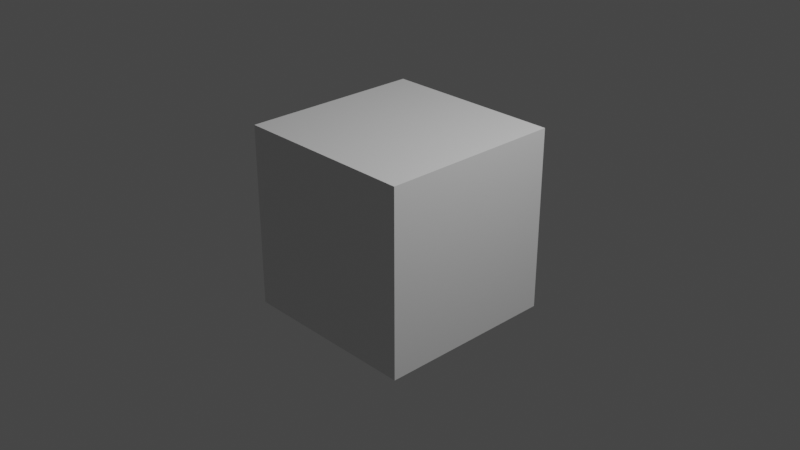 # Source: test.blend  (saved by Blender 2.93.21; exported with 4.5.12 LTS)
import bpy
from mathutils import Matrix  # noqa: F401  (used for matrix-valued properties, if any)

bpy.ops.wm.read_factory_settings(use_empty=True)
scene = bpy.context.scene
scene.name = 'Scene'

# ---- collections
col_collection = bpy.data.collections.new('Collection'); scene.collection.children.link(col_collection)

# ---- materials (node trees are filled in below, after node groups)
mat_material = bpy.data.materials.new('Material')
mat_material.alpha_threshold = 0.0
mat_material.use_transparent_shadow = False
mat_material.line_color = (0.0, 0.0, 0.0, 1.0)

# ---- material node trees
mat_material.use_nodes = True; mat_material.node_tree.nodes.clear()
_N = mat_material.node_tree.nodes; _L = mat_material.node_tree.links
n0 = _N.new('ShaderNodeOutputMaterial'); n0.name = 'Material Output'; n0.location = (300, 300)
n1 = _N.new('ShaderNodeBsdfPrincipled'); n1.name = 'Principled BSDF'; n1.location = (10, 300)
n1.distribution = 'GGX'
n1.subsurface_method = 'BURLEY'
n1.inputs[2].default_value = 0.4
n1.inputs[3].default_value = 1.45
n1.inputs[27].default_value = (0.0, 0.0, 0.0, 1.0)
n1.inputs[28].default_value = 1.0
_L.new(n1.outputs[0], n0.inputs[0])
n0.is_active_output = True

# ---- world
world_world = bpy.data.worlds.new('World'); scene.world = world_world
world_world.use_nodes = True; world_world.node_tree.nodes.clear()
_N = world_world.node_tree.nodes; _L = world_world.node_tree.links
n0 = _N.new('ShaderNodeOutputWorld'); n0.name = 'World Output'; n0.location = (300, 300)
n1 = _N.new('ShaderNodeBackground'); n1.name = 'Background'; n1.location = (10, 300)
n1.inputs[0].default_value = (0.05088, 0.05088, 0.05088, 1.0)
_L.new(n1.outputs[0], n0.inputs[0])
n0.is_active_output = True
world_world.color = (0.05088, 0.05088, 0.05088)
world_world.use_sun_shadow = False
world_world.sun_shadow_jitter_overblur = 0.0

# ---- cameras
cam_camera = bpy.data.cameras.new('Camera')
cam_camera.clip_end = 100.0
cam_camera.ortho_scale = 7.314

# ---- lights
light_light = bpy.data.lights.new('Light', 'POINT')
light_light.transmission_factor = 0.0
light_light.energy = 1000.0
light_light.shadow_soft_size = 0.1
light_light.shadow_maximum_resolution = 0.006
light_light.use_absolute_resolution = True

# ---- meshes
me_cube = bpy.data.meshes.new('Cube')
me_cube.from_pydata([(1.0, 1.0, 1.0), (1.0, 1.0, -1.0), (1.0, -1.0, 1.0), (1.0, -1.0, -1.0), (-1.0, 1.0, 1.0), (-1.0, 1.0, -1.0), (-1.0, -1.0, 1.0), (-1.0, -1.0, -1.0)], [], [(0, 4, 6, 2), (3, 2, 6, 7), (7, 6, 4, 5), (5, 1, 3, 7), (1, 0, 2, 3), (5, 4, 0, 1)])
_uv = me_cube.uv_layers.new(name='UVMap')
_uv.uv.foreach_set('vector', [0.625, 0.5, 0.875, 0.5, 0.875, 0.75, 0.625, 0.75, 0.375, 0.75, 0.625, 0.75, 0.625, 1.0, 0.375, 1.0, 0.375, 0.0, 0.625, 0.0, 0.625, 0.25, 0.375, 0.25, 0.125, 0.5, 0.375, 0.5, 0.375, 0.75, 0.125, 0.75, 0.375, 0.5, 0.625, 0.5, 0.625, 0.75, 0.375, 0.75, 0.375, 0.25, 0.625, 0.25, 0.625, 0.5, 0.375, 0.5])
me_cube.materials.append(mat_material)
me_cube.use_remesh_preserve_volume = False
me_cube.use_remesh_preserve_attributes = False
me_cube.use_mirror_vertex_groups = False
me_cube.update()

# ---- objects
ob_cube = bpy.data.objects.new('Cube', me_cube)
ob_light = bpy.data.objects.new('Light', light_light)
ob_camera = bpy.data.objects.new('Camera', cam_camera)

# ---- transforms, parenting, visibility, modifiers, constraints
ob_cube.location = (0.0, 0.0, 0.0)
ob_cube.lock_rotations_4d = False
ob_cube.empty_display_type = 'ARROWS'
ob_cube.lineart.crease_threshold = 0.0
ob_light.location = (4.076, 1.005, 5.904)
ob_light.rotation_euler = (0.6503, 0.05522, 1.866)
ob_light.lock_rotations_4d = False
ob_light.empty_display_type = 'ARROWS'
ob_light.color = (0.0, 0.0, 0.0, 0.0)
ob_light.lineart.crease_threshold = 0.0
ob_camera.location = (7.359, -6.926, 4.958)
ob_camera.rotation_euler = (1.109, 0.0, 0.8149)
ob_camera.lock_rotations_4d = False
ob_camera.empty_display_type = 'ARROWS'
ob_camera.color = (0.0, 0.0, 0.0, 0.0)
ob_camera.display_type = 'WIRE'
ob_camera.lineart.crease_threshold = 0.0

# ---- collection membership
col_collection.objects.link(ob_cube)
col_collection.objects.link(ob_light)
col_collection.objects.link(ob_camera)

# ---- scene / render settings (as saved in the file)
scene.camera = ob_camera
scene.frame_start = 0; scene.frame_end = 4; scene.frame_set(2)
scene.render.engine = 'BLENDER_EEVEE_NEXT'
scene.cycles.use_denoising = False
scene.cycles.samples = 128
scene.cycles.sampling_pattern = 'TABULATED_SOBOL'
scene.cycles.use_adaptive_sampling = False
scene.cycles.use_light_tree = False
scene.view_settings.view_transform = 'Filmic'
bpy.context.view_layer.update()
